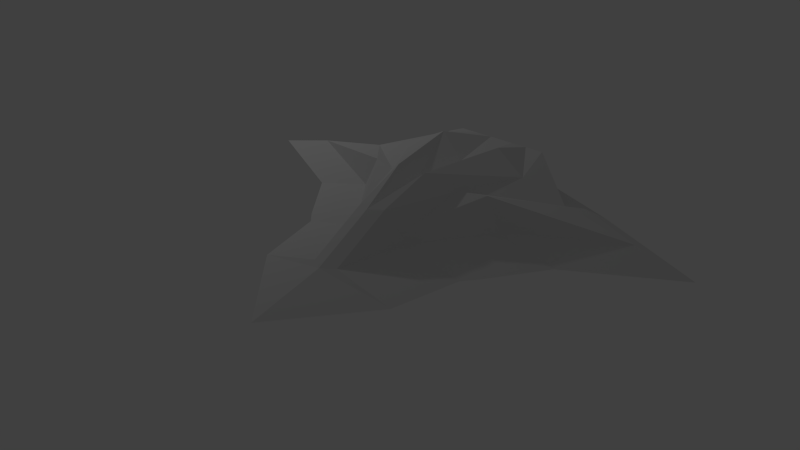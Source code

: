 # Source: Panther.blend  (saved by Blender 2.70.0; exported with 4.5.12 LTS)
import bpy
from mathutils import Matrix  # noqa: F401  (used for matrix-valued properties, if any)

bpy.ops.wm.read_factory_settings(use_empty=True)
scene = bpy.context.scene
scene.name = 'Scene'

# ---- collections
col_collection_1 = bpy.data.collections.new('Collection 1'); scene.collection.children.link(col_collection_1)

# ---- materials (node trees are filled in below, after node groups)
mat_material = bpy.data.materials.new('Material')
mat_material.alpha_threshold = 0.0
mat_material.use_transparent_shadow = False
mat_material.roughness = 0.5
mat_material.line_color = (0.0, 0.0, 0.0, 1.0)

# ---- material node trees

# ---- world
world_world = bpy.data.worlds.new('World'); scene.world = world_world
world_world.color = (0.05088, 0.05088, 0.05088)
world_world.use_sun_shadow = False
world_world.sun_shadow_jitter_overblur = 0.0
world_world.cycles.sampling_method = 'MANUAL'
world_world.cycles.sample_map_resolution = 256

# ---- lights
light_point = bpy.data.lights.new('Point', 'POINT')
light_point.transmission_factor = 0.0
light_point.energy = 100.0
light_point.shadow_buffer_clip_start = 0.5
light_point.shadow_soft_size = 0.1
light_point.shadow_maximum_resolution = 0.006
light_point.use_absolute_resolution = True
light_point.cycles.use_multiple_importance_sampling = False

# ---- meshes
me_cube = bpy.data.meshes.new('Cube')
me_cube.from_pydata([(-1.0, 1.916, -0.5947), (-1.0, 1.916, 0.9806), (-0.8926, -1.657, -0.4298), (-0.8926, -1.331, 0.6387), (2.384e-07, 1.916, -0.5947), (2.384e-07, 1.916, 0.9806), (2.384e-07, -2.322, -0.5947), (9.537e-07, -2.322, 0.9806), (-2.322, 0.7251, -0.4225), (-1.35, -0.4658, -0.5947), (-2.322, 0.7251, 0.6238), (-1.35, -0.4658, 0.9806), (2.384e-07, 0.5033, -0.5947), (2.384e-07, -0.9093, -0.5947), (7.153e-07, -0.9093, 0.9806), (4.768e-07, 0.5033, 0.9806), (-0.6028, 1.916, -0.5947), (-0.2695, 1.916, -0.5947), (-0.6028, 1.916, 0.9806), (-0.2695, 1.916, 0.9806), (-0.6028, -1.921, -0.5947), (-0.2695, -2.143, -0.5947), (-0.6028, -1.734, 0.6277), (-0.2695, -2.143, 0.9806), (-1.4, 0.637, 0.9806), (-0.6741, 0.8123, 1.349), (-0.8138, -0.6419, 0.9806), (-0.3155, -1.039, 1.349), (-0.8138, -0.6419, -0.5947), (-0.3155, -1.039, -0.7725), (-1.4, 0.637, -0.5947), (-0.6741, 0.8123, -0.7725), (-1.322, 1.916, -0.3527), (-1.322, 1.916, 0.3139), (-0.8316, -1.657, -0.3527), (-0.8316, -1.657, 0.3139), (4.768e-07, -3.616, -0.3527), (7.153e-07, -3.616, 0.3139), (3.576e-07, 2.521, 0.3139), (4.768e-07, 2.521, -0.3527), (-3.861, 0.7251, -0.3527), (-3.861, 0.7251, 0.3139), (-1.672, -0.4658, -0.3527), (-1.672, -0.4658, 0.3139), (-0.6028, 2.157, 0.3139), (-0.6028, 2.157, -0.3527), (-0.2695, 2.521, 0.3139), (-0.2695, 2.521, -0.3527), (-0.6028, -1.921, -0.3527), (-0.6028, -1.921, 0.3139), (-0.2695, -3.437, -0.3527), (-0.2695, -3.437, 0.3139), (-2.564, 1.916, -0.0194), (4.768e-07, -5.278, -0.0194), (-5.103, 0.7251, -0.0194), (-0.6028, 2.285, -0.0194), (-0.2695, 2.521, -0.0194), (-1.512, -3.437, -0.0194), (-2.074, -1.657, -0.0194), (2.384e-07, 2.521, -0.0194), (-2.914, -0.4658, -0.0194), (-1.846, -1.921, -0.0194)], [], [(43, 35, 3, 11), (31, 17, 4, 12), (27, 23, 7, 14), (51, 37, 7, 23), (46, 19, 5, 38), (19, 25, 15, 5), (25, 27, 14, 15), (21, 29, 13, 6), (29, 31, 12, 13), (33, 41, 10, 1), (41, 43, 11, 10), (9, 8, 30, 28), (28, 30, 31, 29), (2, 9, 28, 20), (20, 28, 29, 21), (10, 11, 26, 24), (24, 26, 27, 25), (1, 10, 24, 18), (18, 24, 25, 19), (33, 1, 18, 44), (44, 18, 19, 46), (35, 49, 22, 3), (49, 51, 23, 22), (11, 3, 22, 26), (26, 22, 23, 27), (8, 0, 16, 30), (30, 16, 17, 31), (20, 21, 50, 48), (2, 20, 48, 34), (16, 45, 47, 17), (55, 44, 46, 56), (0, 32, 45, 16), (52, 33, 44, 55), (8, 9, 42, 40), (0, 8, 40, 32), (52, 54, 41, 33), (17, 47, 39, 4), (21, 6, 36, 50), (57, 53, 37, 51), (9, 2, 34, 42), (50, 36, 53, 57), (32, 40, 54, 52), (32, 52, 55, 45), (45, 55, 56, 47), (61, 57, 51, 49), (58, 61, 49, 35), (54, 60, 43, 41), (56, 46, 38, 59), (60, 58, 35, 43), (42, 34, 58, 60), (47, 56, 59, 39), (40, 42, 60, 54), (34, 48, 61, 58), (48, 50, 57, 61)])
_uv = me_cube.uv_layers.new(name='UVMap')
_uv.uv.foreach_set('vector', [0.7958, 0.5852, 0.8697, 0.4671, 0.8758, 0.5032, 0.8474, 0.593, 0.07675, 0.7935, 0.03476, 0.905, 0.0136, 0.9063, 0.0136, 0.7672, 0.9543, 0.5393, 0.9417, 0.427, 0.9756, 0.4098, 0.9756, 0.5473, 0.9145, 0.2924, 0.9756, 0.2753, 0.9756, 0.4098, 0.9417, 0.427, 0.3228, 0.2415, 0.2501, 0.2451, 0.2501, 0.2194, 0.3228, 0.2157, 0.9611, 0.8219, 0.9292, 0.7204, 0.9756, 0.6848, 0.9756, 0.8222, 0.9292, 0.7204, 0.9543, 0.5393, 0.9756, 0.5473, 0.9756, 0.6848, 0.04147, 0.5054, 0.04414, 0.613, 0.0136, 0.6282, 0.0136, 0.4891, 0.04414, 0.613, 0.07675, 0.7935, 0.0136, 0.7672, 0.0136, 0.6282, 0.8403, 0.8161, 0.5942, 0.7068, 0.7497, 0.7068, 0.8919, 0.8239, 0.5942, 0.7068, 0.7958, 0.5852, 0.8474, 0.593, 0.7497, 0.7068, 0.1462, 0.6652, 0.241, 0.7785, 0.1493, 0.7736, 0.09315, 0.6505, 0.09315, 0.6505, 0.1493, 0.7736, 0.07675, 0.7935, 0.04414, 0.613, 0.1027, 0.551, 0.1462, 0.6652, 0.09315, 0.6505, 0.07427, 0.5256, 0.07427, 0.5256, 0.09315, 0.6505, 0.04414, 0.613, 0.04147, 0.5054, 0.7497, 0.7068, 0.8474, 0.593, 0.8973, 0.5744, 0.8479, 0.7004, 0.8479, 0.7004, 0.8973, 0.5744, 0.9543, 0.5393, 0.9292, 0.7204, 0.8919, 0.8239, 0.7497, 0.7068, 0.8479, 0.7004, 0.9295, 0.8228, 0.9295, 0.8228, 0.8479, 0.7004, 0.9292, 0.7204, 0.9611, 0.8219, 0.3182, 0.346, 0.2501, 0.3149, 0.2501, 0.277, 0.32, 0.2757, 0.32, 0.2757, 0.2501, 0.277, 0.2501, 0.2451, 0.3228, 0.2415, 0.8697, 0.4671, 0.8901, 0.4408, 0.9009, 0.463, 0.8758, 0.5032, 0.8901, 0.4408, 0.9145, 0.2924, 0.9417, 0.427, 0.9009, 0.463, 0.8474, 0.593, 0.8758, 0.5032, 0.9009, 0.463, 0.8973, 0.5744, 0.8973, 0.5744, 0.9009, 0.463, 0.9417, 0.427, 0.9543, 0.5393, 0.241, 0.7785, 0.1074, 0.9014, 0.06793, 0.9033, 0.1493, 0.7736, 0.1493, 0.7736, 0.06793, 0.9033, 0.03476, 0.905, 0.07675, 0.7935, 0.07427, 0.5256, 0.04147, 0.5054, 0.04373, 0.3791, 0.07439, 0.5267, 0.3399, 0.6149, 0.3389, 0.5795, 0.3469, 0.5773, 0.3469, 0.6106, 0.06793, 0.9033, 0.06765, 0.9282, 0.03388, 0.9656, 0.03476, 0.905, 0.355, 0.275, 0.32, 0.2757, 0.3228, 0.2415, 0.3568, 0.2416, 0.4109, 0.3157, 0.3862, 0.3463, 0.388, 0.276, 0.4109, 0.2778, 0.3522, 0.4648, 0.3182, 0.346, 0.32, 0.2757, 0.355, 0.275, 0.241, 0.7785, 0.1462, 0.6652, 0.1783, 0.6648, 0.3941, 0.7714, 0.1074, 0.9014, 0.241, 0.7785, 0.3941, 0.7714, 0.1396, 0.901, 0.7121, 0.815, 0.466, 0.7058, 0.5942, 0.7068, 0.8403, 0.8161, 0.03476, 0.905, 0.03388, 0.9656, 0.0136, 0.9669, 0.0136, 0.9063, 0.04147, 0.5054, 0.0136, 0.4891, 0.0136, 0.3628, 0.04373, 0.3791, 0.7862, 0.2913, 0.9756, 0.1092, 0.9756, 0.2753, 0.9145, 0.2924, 0.1462, 0.6652, 0.1027, 0.551, 0.09672, 0.5516, 0.1783, 0.6648, 0.04373, 0.3791, 0.0136, 0.3628, 0.0136, 0.2007, 0.1675, 0.3746, 0.1396, 0.901, 0.3941, 0.7714, 0.5179, 0.7669, 0.2634, 0.8964, 0.3862, 0.3463, 0.3522, 0.4648, 0.355, 0.275, 0.388, 0.276, 0.388, 0.276, 0.355, 0.275, 0.3568, 0.2416, 0.3908, 0.2418, 0.7619, 0.4397, 0.7862, 0.2913, 0.9145, 0.2924, 0.8901, 0.4408, 0.7415, 0.466, 0.7619, 0.4397, 0.8901, 0.4408, 0.8697, 0.4671, 0.466, 0.7058, 0.6676, 0.5841, 0.7958, 0.5852, 0.5942, 0.7068, 0.3568, 0.2416, 0.3228, 0.2415, 0.3228, 0.2157, 0.3568, 0.2159, 0.6676, 0.5841, 0.7415, 0.466, 0.8697, 0.4671, 0.7958, 0.5852, 0.1783, 0.6648, 0.09672, 0.5516, 0.2205, 0.5471, 0.3021, 0.6603, 0.3908, 0.2418, 0.3568, 0.2416, 0.3568, 0.2159, 0.3908, 0.216, 0.3941, 0.7714, 0.1783, 0.6648, 0.3021, 0.6603, 0.5179, 0.7669, 0.09672, 0.5516, 0.07439, 0.5267, 0.1982, 0.5222, 0.2205, 0.5471, 0.07439, 0.5267, 0.04373, 0.3791, 0.1675, 0.3746, 0.1982, 0.5222])
me_cube.materials.append(mat_material)
me_cube.use_remesh_preserve_volume = False
me_cube.use_remesh_preserve_attributes = False
me_cube.use_mirror_vertex_groups = False
me_cube.update()

# ---- objects
ob_point = bpy.data.objects.new('Point', light_point)
ob_cube = bpy.data.objects.new('Cube', me_cube)

# ---- transforms, parenting, visibility, modifiers, constraints
ob_point.location = (-6.458, 0.0, 6.544)
ob_point.lineart.crease_threshold = 0.0
ob_cube.location = (0.0, 0.0, 0.0)
ob_cube.lock_rotations_4d = False
ob_cube.empty_display_type = 'ARROWS'
ob_cube.lineart.crease_threshold = 0.0
_m = ob_cube.modifiers.new('Mirror', 'MIRROR')

# ---- collection membership
col_collection_1.objects.link(ob_point)
col_collection_1.objects.link(ob_cube)

# ---- scene / render settings (as saved in the file)
scene.frame_start = 1; scene.frame_end = 250; scene.frame_set(1)
scene.render.engine = 'BLENDER_EEVEE_NEXT'
scene.render.resolution_percentage = 50
scene.render.dither_intensity = 0.0
scene.render.use_bake_clear = False
scene.render.bake_margin = 8
scene.cycles.use_denoising = False
scene.cycles.samples = 10
scene.cycles.sampling_pattern = 'TABULATED_SOBOL'
scene.cycles.light_sampling_threshold = 0.0
scene.cycles.use_adaptive_sampling = False
scene.cycles.use_light_tree = False
scene.cycles.blur_glossy = 0.0
scene.cycles.volume_bounces = 1
scene.cycles.pixel_filter_type = 'GAUSSIAN'
scene.cycles.sample_clamp_indirect = 0.0
scene.view_settings.view_transform = 'Standard'
bpy.context.view_layer.update()

# ---- added for rendering (the .blend has no active camera): camera
cam_auto = bpy.data.cameras.new('AutoCamera')
cam_auto.lens = 50.0
cam_auto.sensor_width = 36.0
cam_auto.clip_end = 1000.0
ob_auto_camera = bpy.data.objects.new('AutoCamera', cam_auto)
scene.collection.objects.link(ob_auto_camera)
ob_auto_camera.location = (12.0458, -15.8336, 9.92493)
ob_auto_camera.rotation_euler = (1.09748, -7.21219e-08, 0.694738)
scene.camera = ob_auto_camera
bpy.context.view_layer.update()
